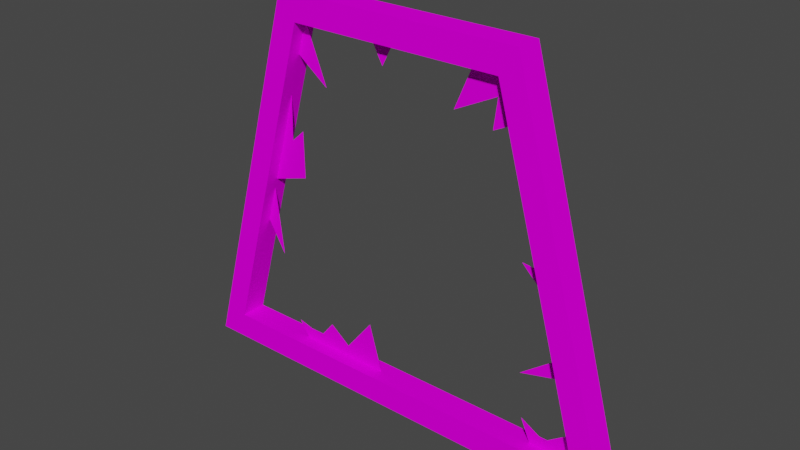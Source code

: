 # Source: wintrapbr.blend  (saved by Blender 3.0.42; exported with 4.5.12 LTS)
import bpy
from mathutils import Matrix  # noqa: F401  (used for matrix-valued properties, if any)

bpy.ops.wm.read_factory_settings(use_empty=True)
scene = bpy.context.scene
scene.name = 'Scene'

# ---- collections
col_wintrapbr = bpy.data.collections.new('wintrapbr'); scene.collection.children.link(col_wintrapbr)

# ---- images (referenced by path relative to the original .blend; pixels are not part of the script)
import os
ASSET_DIR = os.environ.get("B2B_ASSET_DIR", "")  # directory of the original .blend (textures are referenced by path, not embedded)
HERE = os.path.dirname(os.path.abspath(__file__))  # packed textures are extracted next to this script under _unpacked/

def load_image(name, relpath, width, height, colorspace="sRGB"):
    """Load a texture the original file referenced (path relative to the .blend, or extracted next to this script)."""
    p = next((c for c in (os.path.join(HERE, relpath), os.path.join(ASSET_DIR, relpath)) if relpath and os.path.exists(c)), "")
    if p:
        img = bpy.data.images.load(p, check_existing=True)
        img.name = name
    else:  # same state as the original file: an image datablock whose file is absent (Cycles renders it pink)
        img = bpy.data.images.new(name, width, height)
        img.source = "FILE"
        img.filepath = "//" + (relpath or name)
    img.colorspace_settings.name = colorspace
    return img
img_wintrim_png = load_image('WINTRIM.png', 'WINTRIM.png', 1024, 1024, 'sRGB')
img_winslot_png = load_image('WINSLOT.png', 'WINSLOT.png', 1024, 1024, 'sRGB')
img_winpain_png = load_image('WINPAIN.png', 'WINPAIN.png', 1024, 1024, 'sRGB')

# ---- materials (node trees are filled in below, after node groups)
mat_wintrim = bpy.data.materials.new('wintrim')
mat_wintrim.use_backface_culling = True
mat_wintrim.use_transparent_shadow = False
mat_winslot = bpy.data.materials.new('winslot')
mat_winslot.use_backface_culling = True
mat_winslot.use_transparent_shadow = False
mat_winpain = bpy.data.materials.new('winpain')
mat_winpain.use_transparent_shadow = False

# ---- material node trees
mat_wintrim.use_nodes = True; mat_wintrim.node_tree.nodes.clear()
_N = mat_wintrim.node_tree.nodes; _L = mat_wintrim.node_tree.links
n0 = _N.new('ShaderNodeOutputMaterial'); n0.name = 'Material Output'; n0.location = (300, 300)
n1 = _N.new('ShaderNodeBsdfDiffuse'); n1.name = 'Diffuse BSDF'; n1.location = (50, 300)
n2 = _N.new('ShaderNodeTexImage'); n2.name = 'Image Texture'; n2.location = (-290, 300)
n2.image = img_wintrim_png
_L.new(n1.outputs[0], n0.inputs[0])
_L.new(n2.outputs[0], n1.inputs[0])
n0.is_active_output = True
mat_winslot.use_nodes = True; mat_winslot.node_tree.nodes.clear()
_N = mat_winslot.node_tree.nodes; _L = mat_winslot.node_tree.links
n0 = _N.new('ShaderNodeOutputMaterial'); n0.name = 'Material Output'; n0.location = (300, 300)
n1 = _N.new('ShaderNodeBsdfDiffuse'); n1.name = 'Diffuse BSDF'; n1.location = (50, 300)
n2 = _N.new('ShaderNodeTexImage'); n2.name = 'Image Texture'; n2.location = (-290, 300)
n2.image = img_winslot_png
_L.new(n1.outputs[0], n0.inputs[0])
_L.new(n2.outputs[0], n1.inputs[0])
n0.is_active_output = True
mat_winpain.use_nodes = True; mat_winpain.node_tree.nodes.clear()
_N = mat_winpain.node_tree.nodes; _L = mat_winpain.node_tree.links
n0 = _N.new('ShaderNodeOutputMaterial'); n0.name = 'Material Output'; n0.location = (300, 300)
n1 = _N.new('ShaderNodeBsdfDiffuse'); n1.name = 'Diffuse BSDF'; n1.location = (50, 300)
n2 = _N.new('ShaderNodeTexImage'); n2.name = 'Image Texture'; n2.location = (-290, 300)
n2.image = img_winpain_png
_L.new(n1.outputs[0], n0.inputs[0])
_L.new(n2.outputs[0], n1.inputs[0])
n0.is_active_output = True

# ---- world
world_world = bpy.data.worlds.new('World'); scene.world = world_world
world_world.use_nodes = True; world_world.node_tree.nodes.clear()
_N = world_world.node_tree.nodes; _L = world_world.node_tree.links
n0 = _N.new('ShaderNodeOutputWorld'); n0.name = 'World Output'; n0.location = (300, 300)
n1 = _N.new('ShaderNodeBackground'); n1.name = 'Background'; n1.location = (10, 300)
n1.inputs[0].default_value = (0.05088, 0.05088, 0.05088, 1.0)
_L.new(n1.outputs[0], n0.inputs[0])
n0.is_active_output = True
world_world.color = (0.05088, 0.05088, 0.05088)
world_world.use_sun_shadow = False
world_world.sun_shadow_jitter_overblur = 0.0

# ---- meshes
me_cube = bpy.data.meshes.new('Cube')
me_cube.from_pydata([(-3.5, -0.2, -2.9), (-1.875, -0.2, 2.9), (-3.5, 0.2, -2.9), (-1.875, 0.2, 2.9), (3.5, -0.2, -2.9), (1.875, -0.2, 2.9), (3.5, 0.2, -2.9), (1.875, 0.2, 2.9), (-3.019, -0.2, -2.502), (-1.617, -0.2, 2.502), (-3.019, 0.2, -2.502), (-1.617, 0.2, 2.502), (3.019, -0.2, -2.502), (1.617, -0.2, 2.502), (3.019, 0.2, -2.502), (1.617, 0.2, 2.502)], [], [(0, 1, 3, 2), (6, 7, 5, 4), (2, 6, 4, 0), (7, 3, 1, 5), (11, 10, 2, 3), (10, 14, 6, 2), (8, 0, 4, 12), (9, 1, 0, 8), (3, 7, 15, 11), (14, 15, 7, 6), (13, 5, 1, 9), (12, 4, 5, 13), (9, 8, 10, 11), (14, 12, 13, 15), (10, 8, 12, 14), (9, 11, 15, 13)])
me_cube.polygons.foreach_set('material_index', [0, 0, 0, 0, 0, 0, 0, 0, 0, 0, 0, 0, 1, 1, 1, 1])
_uv = me_cube.uv_layers.new(name='UVMap')
_uv.uv.foreach_set('vector', [1.0, 0.0, 1.0, 1.0, 1.903e-06, 1.0, 0.0, 0.0, 1.0, 0.0, 1.0, 1.0, 0.0, 1.0, 1.903e-06, 0.0, 1.0, 0.0, 1.0, 1.0, 0.0, 1.0, 1.903e-06, 0.0, 1.0, 0.0, 1.0, 1.0, 1.903e-06, 1.0, 0.0, 0.0, 1.0, 0.05215, 1.0, 0.9148, 1.07e-06, 1.0, 0.0, 0.0, 1.0, 0.06868, 1.0, 0.9313, 0.0, 1.0, 0.0, 0.0, 0.0, 0.06868, 1.0, 0.0, 1.0, 1.0, 0.0, 0.9313, 0.0, 0.05215, 1.0, 0.0, 1.0, 1.0, 0.0, 0.9148, 1.0, 0.0, 1.0, 1.0, 0.0, 0.9313, 0.0, 0.06868, 1.0, 0.08521, 1.0, 0.9479, 0.0, 1.0, 0.0, 0.0, 0.0, 0.06868, 1.0, 0.0, 1.0, 1.0, 0.0, 0.9313, 0.0, 0.08521, 1.0, 0.0, 1.0, 1.0, 0.0, 0.9479, 1.0, 0.0, 1.0, 1.0, 9.513e-07, 1.0, 0.0, 0.0, 0.0, 0.0, 1.0, 0.0, 1.0, 1.0, 9.513e-07, 1.0, 1.903e-06, 0.0, 1.0, 0.0, 1.0, 1.0, 0.0, 1.0, 9.513e-07, 0.0, 1.0, 0.0, 1.0, 1.0, 0.0, 1.0])
me_cube.materials.append(mat_wintrim)
me_cube.materials.append(mat_winslot)
me_cube.use_remesh_fix_poles = True
me_cube.use_remesh_preserve_attributes = False
me_cube.update()
me_cube_002 = bpy.data.meshes.new('Cube.002')
me_cube_002.from_pydata([(-1.617, 1.49e-08, 2.502), (3.019, 1.49e-08, -2.502), (1.617, 1.49e-08, 2.502), (1.786, 1.49e-08, 1.9), (1.128, 1.49e-08, 2.502), (0.8482, 1.49e-08, 1.85), (1.491, 1.49e-08, 2.167), (1.435, 1.49e-08, 1.729), (2.058, 1.49e-08, 0.9305), (2.415, 1.49e-08, -0.3441), (2.125, 1.49e-08, 0.1072), (1.948, 1.49e-08, 0.1258), (2.604, 1.49e-08, -1.019), (2.684, 1.49e-08, -1.304), (2.004, 1.49e-08, -1.477), (2.218, 1.49e-08, -2.502), (2.888, 1.49e-08, -2.033), (2.433, 1.49e-08, -2.363), (2.069, 1.49e-08, -2.158), (-1.808, 1.49e-08, -2.502), (-0.3542, 1.49e-08, -2.502), (-0.5592, 1.49e-08, -1.785), (-0.988, 1.49e-08, -2.326), (-1.305, 1.49e-08, -2.083), (-1.538, 1.49e-08, -2.372), (-1.967, 1.49e-08, -2.26), (-2.523, 1.49e-08, -0.7299), (-2.363, 1.49e-08, -0.1578), (-2.237, 1.49e-08, -1.216), (-0.1025, 1.49e-08, 2.502), (-0.4847, 1.49e-08, 2.502), (-0.2889, 1.49e-08, 2.148), (-1.76, 1.49e-08, 1.992), (-1.268, 1.49e-08, 1.626), (-2.32, 1.49e-08, -0.004973), (-1.933, 1.49e-08, 1.374), (-1.948, 1.49e-08, 0.6944), (-1.743, 1.49e-08, 0.8808), (-1.734, 1.49e-08, 0.1724)], [], [(1, 15, 18, 17, 16), (3, 7, 6, 5, 4, 2), (9, 11, 10, 8), (13, 14, 12), (19, 25, 24, 23, 22, 21, 20), (27, 28, 26), (29, 31, 30), (0, 33, 32), (35, 36, 37, 38, 34)])
_uv = me_cube_002.uv_layers.new(name='UVMap')
_uv.uv.foreach_set('vector', [1.0, 0.0, 0.8674, 0.0, 0.8427, 0.06874, 0.9029, 0.02775, 0.9783, 0.09362, 0.7958, 0.8797, 0.7377, 0.8456, 0.747, 0.9331, 0.6405, 0.8698, 0.6868, 1.0, 0.7679, 1.0, 0.8999, 0.4312, 0.8226, 0.5251, 0.8519, 0.5214, 0.8408, 0.686, 0.9445, 0.2393, 0.8319, 0.2047, 0.9312, 0.2964, 0.2006, 0.0, 0.1743, 0.04825, 0.2453, 0.02589, 0.2839, 0.08364, 0.3364, 0.03521, 0.4074, 0.1433, 0.4413, 0.0, 0.1088, 0.4685, 0.1295, 0.2569, 0.0822, 0.3541, 0.483, 1.0, 0.4521, 0.9294, 0.4197, 1.0, 0.2321, 1.0, 0.2901, 0.8251, 0.2085, 0.8981, 0.1798, 0.7747, 0.1774, 0.6388, 0.2114, 0.676, 0.2129, 0.5345, 0.1158, 0.499])
me_cube_002.materials.append(mat_winpain)
me_cube_002.use_remesh_fix_poles = True
me_cube_002.use_remesh_preserve_attributes = False
me_cube_002.update()

# ---- objects
ob_frame = bpy.data.objects.new('frame', me_cube)
ob_glass = bpy.data.objects.new('glass', me_cube_002)

# ---- transforms, parenting, visibility, modifiers, constraints
ob_frame.location = (0.0, 0.0, 0.0)
ob_glass.location = (0.0, 0.0, 0.0)

# ---- collection membership
col_wintrapbr.objects.link(ob_frame)
col_wintrapbr.objects.link(ob_glass)

# ---- scene / render settings (as saved in the file)
scene.frame_start = 1; scene.frame_end = 250; scene.frame_set(1)
scene.render.engine = 'BLENDER_EEVEE_NEXT'
scene.cycles.use_denoising = False
scene.cycles.sampling_pattern = 'TABULATED_SOBOL'
scene.cycles.use_light_tree = False
scene.view_settings.view_transform = 'Filmic'
bpy.context.view_layer.update()

# ---- added for rendering (the .blend has no active camera and no usable light): camera, sun
cam_auto = bpy.data.cameras.new('AutoCamera')
cam_auto.lens = 50.0
cam_auto.sensor_width = 36.0
cam_auto.clip_end = 1000.0
ob_auto_camera = bpy.data.objects.new('AutoCamera', cam_auto)
scene.collection.objects.link(ob_auto_camera)
ob_auto_camera.location = (8.41904, -10.1028, 6.73523)
ob_auto_camera.rotation_euler = (1.09748, -7.21219e-08, 0.694738)
scene.camera = ob_auto_camera
light_auto_sun = bpy.data.lights.new('AutoSun', 'SUN')
light_auto_sun.energy = 3.0
light_auto_sun.angle = 0.0523599
ob_auto_sun = bpy.data.objects.new('AutoSun', light_auto_sun)
scene.collection.objects.link(ob_auto_sun)
ob_auto_sun.rotation_euler = (0.872665, 0.174533, 0.523599)
bpy.context.view_layer.update()
